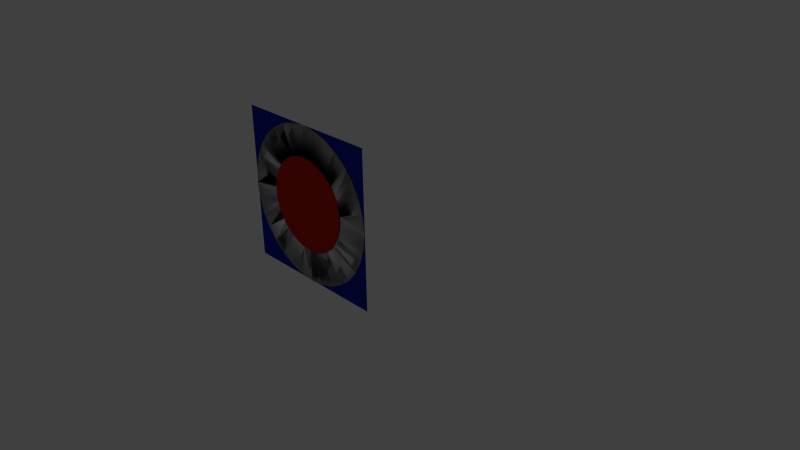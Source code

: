 # Source: cible.blend  (saved by Blender 2.71.0; exported with 4.5.12 LTS)
import bpy
from mathutils import Matrix  # noqa: F401  (used for matrix-valued properties, if any)

bpy.ops.wm.read_factory_settings(use_empty=True)
scene = bpy.context.scene
scene.name = 'Scene'

# ---- collections
col_collection_1 = bpy.data.collections.new('Collection 1'); scene.collection.children.link(col_collection_1)

# ---- materials (node trees are filled in below, after node groups)
mat_material_002 = bpy.data.materials.new('Material.002')
mat_material_002.alpha_threshold = 0.0
mat_material_002.use_transparent_shadow = False
mat_material_002.diffuse_color = (0.6282, 0.01613, 0.005029, 1.0)
mat_material_002.specular_color = (0.5, 0.5, 0.5)
mat_material_002.roughness = 0.5
mat_material_002.specular_intensity = 1.0
mat_material_002.line_color = (0.0, 0.0, 0.0, 1.0)
mat_material_001 = bpy.data.materials.new('Material.001')
mat_material_001.alpha_threshold = 0.0
mat_material_001.use_transparent_shadow = False
mat_material_001.diffuse_color = (1.0, 1.0, 1.0, 1.0)
mat_material_001.specular_color = (0.5, 0.5, 0.5)
mat_material_001.roughness = 0.5
mat_material_001.specular_intensity = 1.0
mat_material_001.line_color = (0.0, 0.0, 0.0, 1.0)
mat_material_003 = bpy.data.materials.new('Material.003')
mat_material_003.alpha_threshold = 0.0
mat_material_003.use_transparent_shadow = False
mat_material_003.diffuse_color = (0.009007, 0.02542, 0.4292, 1.0)
mat_material_003.roughness = 0.5
mat_material_003.line_color = (0.0, 0.0, 0.0, 1.0)

# ---- material node trees

# ---- world
world_world = bpy.data.worlds.new('World'); scene.world = world_world
world_world.color = (0.05088, 0.05088, 0.05088)
world_world.use_sun_shadow = False
world_world.sun_shadow_jitter_overblur = 0.0
world_world.cycles.sampling_method = 'MANUAL'
world_world.cycles.sample_map_resolution = 256

# ---- cameras
cam_camera = bpy.data.cameras.new('Camera')
cam_camera.clip_end = 100.0
cam_camera.lens = 35.0
cam_camera.sensor_width = 32.0
cam_camera.sensor_height = 18.0
cam_camera.ortho_scale = 7.314
cam_camera.dof.focus_distance = 0.0
cam_camera.dof.aperture_fstop = 128.0

# ---- lights
light_lamp = bpy.data.lights.new('Lamp', 'POINT')
light_lamp.transmission_factor = 0.0
light_lamp.cutoff_distance = 30.0
light_lamp.energy = 100.0
light_lamp.shadow_buffer_clip_start = 1.001
light_lamp.shadow_soft_size = 0.1
light_lamp.shadow_maximum_resolution = 0.006
light_lamp.use_absolute_resolution = True
light_lamp.cycles.use_multiple_importance_sampling = False

# ---- meshes
me_cible2 = bpy.data.meshes.new('cible2')
me_cible2.from_pydata([(-1.0, 0.0, -0.01864), (1.0, 0.0, -0.01864), (-1.0, 2.0, -0.01864), (1.0, 2.0, -0.01864), (0.3305, 1.509, -0.003531), (0.4206, 1.436, -0.003531), (0.4206, 1.436, -0.003531), (0.3305, 1.509, -0.003531), (0.2276, 1.564, -0.003531), (0.2276, 1.564, -0.003531), (0.116, 1.598, -0.003531), (0.116, 1.598, -0.003531), (-5e-06, 1.61, -0.003531), (-5e-06, 1.61, -0.003531), (-0.1161, 1.598, -0.003531), (-0.1161, 1.598, -0.003531), (-0.2277, 1.564, -0.003531), (-0.2277, 1.564, -0.003531), (-0.3305, 1.509, -0.003531), (-0.3305, 1.509, -0.003531), (-0.4206, 1.436, -0.003531), (-0.4206, 1.436, -0.003531), (-0.4946, 1.345, -0.003532), (-0.4946, 1.345, -0.003532), (-0.5496, 1.243, -0.003532), (-0.5496, 1.243, -0.003532), (-0.5834, 1.131, -0.003532), (-0.5834, 1.131, -0.003532), (-0.5949, 1.015, -0.003532), (-0.5949, 1.015, -0.003532), (-0.5834, 0.8988, -0.003532), (-0.5834, 0.8988, -0.003532), (-0.5496, 0.7872, -0.003532), (-0.5496, 0.7872, -0.003532), (-0.4946, 0.6844, -0.003532), (-0.4946, 0.6844, -0.003532), (-0.4206, 0.5942, -0.003533), (-0.4206, 0.5942, -0.003533), (-0.3305, 0.5203, -0.003533), (-0.3305, 0.5203, -0.003533), (-0.2276, 0.4653, -0.003533), (-0.2276, 0.4653, -0.003533), (-0.1161, 0.4314, -0.003533), (-0.1161, 0.4314, -0.003533), (0.0, 0.42, -0.003533), (0.0, 0.42, -0.003533), (0.1161, 0.4314, -0.003533), (0.1161, 0.4314, -0.003533), (0.2276, 0.4653, -0.003533), (0.2276, 0.4653, -0.003533), (0.3305, 0.5203, -0.003533), (0.3305, 0.5203, -0.003533), (0.4206, 0.5942, -0.003533), (0.4206, 0.5942, -0.003533), (0.4946, 0.6844, -0.003532), (0.4946, 0.6844, -0.003532), (0.5496, 0.7872, -0.003532), (0.5496, 0.7872, -0.003532), (0.5834, 0.8988, -0.003532), (0.5834, 0.8988, -0.003532), (0.5949, 1.015, -0.003532), (0.5949, 1.015, -0.003532), (0.5834, 1.131, -0.003532), (0.5834, 1.131, -0.003532), (0.5496, 1.243, -0.003532), (0.5496, 1.243, -0.003532), (0.4946, 1.345, -0.003532), (0.4946, 1.345, -0.003532), (0.4946, 1.345, 0.01511), (0.4206, 1.436, 0.01511), (0.5496, 1.243, 0.01511), (0.5834, 1.131, 0.01511), (0.5949, 1.015, 0.01511), (0.5834, 0.8988, 0.01511), (0.5496, 0.7872, 0.01511), (0.4946, 0.6844, 0.01511), (0.4206, 0.5942, 0.01511), (0.3305, 0.5203, 0.01511), (0.2276, 0.4653, 0.01511), (0.1161, 0.4314, 0.01511), (0.0, 0.42, 0.01511), (-0.1161, 0.4314, 0.01511), (-0.2276, 0.4653, 0.01511), (-0.3305, 0.5203, 0.01511), (-0.4206, 0.5942, 0.01511), (-0.4946, 0.6844, 0.01511), (-0.5496, 0.7872, 0.01511), (-0.5834, 0.8988, 0.01511), (-0.5949, 1.015, 0.01511), (-0.5834, 1.131, 0.01511), (-0.5496, 1.243, 0.01511), (-0.4946, 1.345, 0.01511), (-0.4206, 1.436, 0.01511), (-0.3305, 1.509, 0.01511), (-0.2277, 1.564, 0.01511), (-0.1161, 1.598, 0.01511), (-5e-06, 1.61, 0.01511), (0.116, 1.598, 0.01511), (0.2276, 1.564, 0.01511), (0.3305, 1.509, 0.01511), (-1e-06, 1.015, 0.01511), (0.8315, 1.556, -0.003531), (0.7071, 1.707, -0.003531), (0.0, 1.0, -0.003532), (0.9239, 1.383, -0.003532), (0.9808, 1.195, -0.003532), (1.0, 1.0, -0.003532), (0.9808, 0.8049, -0.003532), (0.9239, 0.6173, -0.003532), (0.8315, 0.4444, -0.003533), (0.7071, 0.2929, -0.003533), (0.5556, 0.1685, -0.003533), (0.3827, 0.07612, -0.003533), (0.1951, 0.01922, -0.003533), (1e-06, 0.0, -0.003533), (-0.1951, 0.01921, -0.003533), (-0.3827, 0.07612, -0.003533), (-0.5556, 0.1685, -0.003533), (-0.7071, 0.2929, -0.003533), (-0.8315, 0.4444, -0.003533), (-0.9239, 0.6173, -0.003532), (-0.9808, 0.8049, -0.003532), (-1.0, 1.0, -0.003532), (-0.9808, 1.195, -0.003532), (-0.9239, 1.383, -0.003532), (-0.8315, 1.556, -0.003531), (-0.7071, 1.707, -0.003531), (-0.5556, 1.831, -0.003531), (-0.3827, 1.924, -0.003531), (-0.1951, 1.981, -0.003531), (-7e-06, 2.0, -0.003531), (0.1951, 1.981, -0.003531), (0.3827, 1.924, -0.003531), (0.5556, 1.831, -0.003531), (0.4206, 1.421, -0.003531), (0.3305, 1.495, -0.003531), (0.2276, 1.55, -0.003531), (0.116, 1.583, -0.003531), (-5e-06, 1.595, -0.003531), (-0.1161, 1.583, -0.003531), (-0.2277, 1.55, -0.003531), (-0.3305, 1.495, -0.003531), (-0.4206, 1.421, -0.003531), (-0.4946, 1.33, -0.003532), (-0.5496, 1.228, -0.003532), (-0.5834, 1.116, -0.003532), (-0.5949, 1.0, -0.003532), (-0.5834, 0.8839, -0.003532), (-0.5496, 0.7724, -0.003532), (-0.4946, 0.6695, -0.003532), (-0.4206, 0.5794, -0.003533), (-0.3305, 0.5054, -0.003533), (-0.2276, 0.4504, -0.003533), (-0.1161, 0.4166, -0.003533), (0.0, 0.4051, -0.003533), (0.1161, 0.4166, -0.003533), (0.2276, 0.4504, -0.003533), (0.3305, 0.5054, -0.003533), (0.4206, 0.5794, -0.003533), (0.4946, 0.6695, -0.003532), (0.5496, 0.7724, -0.003532), (0.5834, 0.8839, -0.003532), (0.5949, 1.0, -0.003532), (0.5834, 1.116, -0.003532), (0.5496, 1.228, -0.003532), (0.4946, 1.33, -0.003532)], [], [(0, 1, 3, 2), (4, 5, 6, 7), (8, 4, 7, 9), (10, 8, 9, 11), (12, 10, 11, 13), (14, 12, 13, 15), (16, 14, 15, 17), (18, 16, 17, 19), (20, 18, 19, 21), (22, 20, 21, 23), (24, 22, 23, 25), (26, 24, 25, 27), (28, 26, 27, 29), (30, 28, 29, 31), (32, 30, 31, 33), (34, 32, 33, 35), (36, 34, 35, 37), (38, 36, 37, 39), (40, 38, 39, 41), (42, 40, 41, 43), (44, 42, 43, 45), (46, 44, 45, 47), (48, 46, 47, 49), (50, 48, 49, 51), (52, 50, 51, 53), (54, 52, 53, 55), (56, 54, 55, 57), (58, 56, 57, 59), (60, 58, 59, 61), (62, 60, 61, 63), (64, 62, 63, 65), (66, 64, 65, 67), (5, 66, 67, 6), (6, 67, 68, 69), (67, 65, 70, 68), (65, 63, 71, 70), (63, 61, 72, 71), (61, 59, 73, 72), (59, 57, 74, 73), (57, 55, 75, 74), (55, 53, 76, 75), (53, 51, 77, 76), (51, 49, 78, 77), (49, 47, 79, 78), (47, 45, 80, 79), (45, 43, 81, 80), (43, 41, 82, 81), (41, 39, 83, 82), (39, 37, 84, 83), (37, 35, 85, 84), (35, 33, 86, 85), (33, 31, 87, 86), (31, 29, 88, 87), (29, 27, 89, 88), (27, 25, 90, 89), (25, 23, 91, 90), (23, 21, 92, 91), (21, 19, 93, 92), (19, 17, 94, 93), (17, 15, 95, 94), (15, 13, 96, 95), (13, 11, 97, 96), (11, 9, 98, 97), (9, 7, 99, 98), (7, 6, 69, 99), (69, 100, 68), (68, 100, 70), (70, 100, 71), (71, 100, 72), (72, 100, 73), (73, 100, 74), (74, 100, 75), (75, 100, 76), (76, 100, 77), (77, 100, 78), (78, 100, 79), (79, 100, 80), (80, 100, 81), (81, 100, 82), (82, 100, 83), (83, 100, 84), (84, 100, 85), (85, 100, 86), (86, 100, 87), (87, 100, 88), (88, 100, 89), (89, 100, 90), (90, 100, 91), (91, 100, 92), (92, 100, 93), (93, 100, 94), (94, 100, 95), (95, 100, 96), (96, 100, 97), (97, 100, 98), (98, 100, 99), (99, 100, 69), (101, 102, 103), (104, 101, 103), (103, 105, 104), (103, 106, 105), (103, 107, 106), (103, 108, 107), (103, 109, 108), (103, 110, 109), (103, 111, 110), (103, 112, 111), (103, 113, 112), (103, 114, 113), (103, 115, 114), (103, 116, 115), (103, 117, 116), (103, 118, 117), (103, 119, 118), (103, 120, 119), (103, 121, 120), (103, 122, 121), (103, 123, 122), (103, 124, 123), (103, 125, 124), (103, 126, 125), (103, 127, 126), (103, 128, 127), (103, 129, 128), (103, 130, 129), (103, 131, 130), (103, 132, 131), (103, 133, 132), (103, 102, 133), (133, 102, 134, 135), (132, 133, 135, 136), (131, 132, 136, 137), (130, 131, 137, 138), (129, 130, 138, 139), (128, 129, 139, 140), (127, 128, 140, 141), (126, 127, 141, 142), (125, 126, 142, 143), (124, 125, 143, 144), (123, 124, 144, 145), (122, 123, 145, 146), (121, 122, 146, 147), (120, 121, 147, 148), (119, 120, 148, 149), (118, 119, 149, 150), (117, 118, 150, 151), (116, 117, 151, 152), (115, 116, 152, 153), (114, 115, 153, 154), (113, 114, 154, 155), (112, 113, 155, 156), (111, 112, 156, 157), (110, 111, 157, 158), (109, 110, 158, 159), (108, 109, 159, 160), (107, 108, 160, 161), (106, 107, 161, 162), (105, 106, 162, 163), (104, 105, 163, 164), (101, 104, 164, 165), (102, 101, 165, 134), (134, 165, 66, 5), (165, 164, 64, 66), (164, 163, 62, 64), (163, 162, 60, 62), (162, 161, 58, 60), (161, 160, 56, 58), (160, 159, 54, 56), (159, 158, 52, 54), (158, 157, 50, 52), (157, 156, 48, 50), (156, 155, 46, 48), (155, 154, 44, 46), (154, 153, 42, 44), (153, 152, 40, 42), (152, 151, 38, 40), (151, 150, 36, 38), (150, 149, 34, 36), (149, 148, 32, 34), (148, 147, 30, 32), (147, 146, 28, 30), (146, 145, 26, 28), (145, 144, 24, 26), (144, 143, 22, 24), (143, 142, 20, 22), (142, 141, 18, 20), (141, 140, 16, 18), (140, 139, 14, 16), (139, 138, 12, 14), (138, 137, 10, 12), (137, 136, 8, 10), (4, 8, 136, 135), (5, 4, 135, 134)])
me_cible2.polygons.foreach_set('use_smooth', [0, 1, 1, 1, 1, 1, 1, 1, 1, 1, 1, 1, 1, 1, 1, 1, 1, 1, 1, 1, 1, 1, 1, 1, 1, 1, 1, 1, 1, 1, 1, 1, 1, 1, 1, 1, 1, 1, 1, 1, 1, 1, 1, 1, 1, 1, 1, 1, 1, 1, 1, 1, 1, 1, 1, 1, 1, 1, 1, 1, 1, 1, 1, 1, 1, 1, 1, 1, 1, 1, 1, 1, 1, 1, 1, 1, 1, 1, 1, 1, 1, 1, 1, 1, 1, 1, 1, 1, 1, 1, 1, 1, 1, 1, 1, 1, 1, 1, 1, 1, 1, 1, 1, 1, 1, 1, 1, 1, 1, 1, 1, 1, 1, 1, 1, 1, 1, 1, 1, 1, 1, 1, 1, 1, 1, 1, 1, 1, 1, 1, 1, 1, 1, 1, 1, 1, 1, 1, 1, 1, 1, 1, 1, 1, 1, 1, 1, 1, 1, 1, 1, 1, 1, 1, 1, 1, 1, 1, 1, 1, 1, 1, 1, 1, 1, 1, 1, 1, 1, 1, 1, 1, 1, 1, 1, 1, 1, 1, 1, 1, 1, 1, 1, 1, 1, 1, 1, 1, 1, 1, 1, 1, 1])
me_cible2.polygons.foreach_set('material_index', [2, 0, 0, 0, 0, 0, 0, 0, 0, 0, 0, 0, 0, 0, 0, 0, 0, 0, 0, 0, 0, 0, 0, 0, 0, 0, 0, 0, 0, 0, 0, 0, 0, 0, 0, 0, 0, 0, 0, 0, 0, 0, 0, 0, 0, 0, 0, 0, 0, 0, 0, 0, 0, 0, 0, 0, 0, 0, 0, 0, 0, 0, 0, 0, 0, 0, 0, 0, 0, 0, 0, 0, 0, 0, 0, 0, 0, 0, 0, 0, 0, 0, 0, 0, 0, 0, 0, 0, 0, 0, 0, 0, 0, 0, 0, 0, 0, 1, 1, 1, 1, 1, 1, 1, 1, 1, 1, 1, 1, 1, 1, 1, 1, 1, 1, 1, 1, 1, 1, 1, 1, 1, 1, 1, 1, 1, 1, 1, 1, 1, 1, 1, 1, 1, 1, 1, 1, 1, 1, 1, 1, 1, 1, 1, 1, 1, 1, 1, 1, 1, 1, 1, 1, 1, 1, 1, 1, 1, 1, 1, 1, 1, 1, 1, 1, 1, 1, 1, 1, 1, 1, 1, 1, 1, 1, 1, 1, 1, 1, 1, 1, 1, 1, 1, 1, 1, 1, 1, 1, 1, 1, 1, 1])
me_cible2.materials.append(mat_material_002)
me_cible2.materials.append(mat_material_001)
me_cible2.materials.append(mat_material_003)
me_cible2.use_remesh_preserve_volume = False
me_cible2.use_remesh_preserve_attributes = False
me_cible2.use_mirror_vertex_groups = False
me_cible2.update()

# ---- objects
ob_cible2 = bpy.data.objects.new('cible2', me_cible2)
ob_lamp = bpy.data.objects.new('Lamp', light_lamp)
ob_camera = bpy.data.objects.new('Camera', cam_camera)

# ---- transforms, parenting, visibility, modifiers, constraints
ob_cible2.location = (0.0, -1.0, 0.01)
ob_cible2.rotation_euler = (1.571, -0.0, 0.0)
ob_cible2.scale = (1.0, 1.0, 0.5365)
ob_cible2.lineart.crease_threshold = 0.0
ob_lamp.location = (4.076, 1.005, 5.904)
ob_lamp.rotation_euler = (0.6503, 0.05522, 1.866)
ob_lamp.lock_rotations_4d = False
ob_lamp.empty_display_type = 'ARROWS'
ob_lamp.color = (0.0, 0.0, 0.0, 0.0)
ob_lamp.lineart.crease_threshold = 0.0
ob_camera.location = (7.481, -6.508, 5.344)
ob_camera.rotation_euler = (1.109, 0.01082, 0.8149)
ob_camera.lock_rotations_4d = False
ob_camera.empty_display_type = 'ARROWS'
ob_camera.color = (0.0, 0.0, 0.0, 0.0)
ob_camera.display_type = 'WIRE'
ob_camera.lineart.crease_threshold = 0.0

# ---- collection membership
col_collection_1.objects.link(ob_cible2)
col_collection_1.objects.link(ob_lamp)
col_collection_1.objects.link(ob_camera)

# ---- scene / render settings (as saved in the file)
scene.camera = ob_camera
scene.frame_start = 1; scene.frame_end = 250; scene.frame_set(1)
scene.render.engine = 'BLENDER_EEVEE_NEXT'
scene.render.resolution_percentage = 50
scene.render.dither_intensity = 0.0
scene.cycles.use_denoising = False
scene.cycles.samples = 10
scene.cycles.sampling_pattern = 'TABULATED_SOBOL'
scene.cycles.light_sampling_threshold = 0.0
scene.cycles.use_adaptive_sampling = False
scene.cycles.use_light_tree = False
scene.cycles.blur_glossy = 0.0
scene.cycles.volume_bounces = 1
scene.cycles.pixel_filter_type = 'GAUSSIAN'
scene.cycles.sample_clamp_indirect = 0.0
scene.view_settings.view_transform = 'Standard'
bpy.context.view_layer.update()
